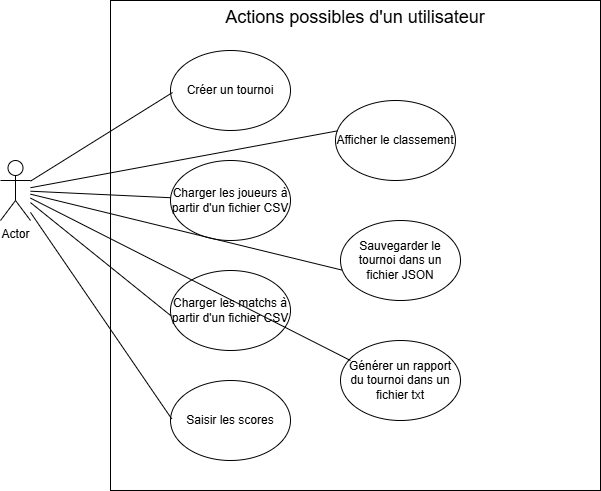

The diagram above was exported from draw.io. Its source (the exported page's mxGraphModel, read from the mxfile embedded in the PNG):
<mxGraphModel dx="1042" dy="527" grid="1" gridSize="10" guides="1" tooltips="1" connect="0" arrows="1" fold="1" page="1" pageScale="1" pageWidth="850" pageHeight="1100" background="light-dark(#FFFFFF,#000000)" math="0" shadow="0">
  <root>
    <mxCell id="0" />
    <mxCell id="1" parent="0" />
    <mxCell id="1InzIHSKH0gCKOSOoZ82-1" value="&lt;font style=&quot;font-size: 18px;&quot;&gt;Actions possibles d'un utilisateur&lt;/font&gt;" style="whiteSpace=wrap;html=1;aspect=fixed;verticalAlign=top;" parent="1" vertex="1">
      <mxGeometry x="200" y="50" width="490" height="490" as="geometry" />
    </mxCell>
    <mxCell id="1InzIHSKH0gCKOSOoZ82-2" value="Actor" style="shape=umlActor;verticalLabelPosition=bottom;verticalAlign=top;html=1;outlineConnect=0;" parent="1" vertex="1">
      <mxGeometry x="90" y="210" width="30" height="60" as="geometry" />
    </mxCell>
    <mxCell id="CscDOyA6JLFbPloLcjvj-1" value="Créer un tournoi" style="ellipse;whiteSpace=wrap;html=1;" vertex="1" parent="1">
      <mxGeometry x="260" y="100" width="120" height="80" as="geometry" />
    </mxCell>
    <mxCell id="CscDOyA6JLFbPloLcjvj-2" value="Charger les joueurs à partir d'un fichier CSV" style="ellipse;whiteSpace=wrap;html=1;" vertex="1" parent="1">
      <mxGeometry x="260" y="210" width="120" height="80" as="geometry" />
    </mxCell>
    <mxCell id="CscDOyA6JLFbPloLcjvj-3" value="Charger les matchs à partir d'un fichier CSV" style="ellipse;whiteSpace=wrap;html=1;" vertex="1" parent="1">
      <mxGeometry x="260" y="320" width="120" height="80" as="geometry" />
    </mxCell>
    <mxCell id="CscDOyA6JLFbPloLcjvj-5" value="Saisir les scores" style="ellipse;whiteSpace=wrap;html=1;" vertex="1" parent="1">
      <mxGeometry x="260" y="430" width="120" height="80" as="geometry" />
    </mxCell>
    <mxCell id="CscDOyA6JLFbPloLcjvj-6" value="Afficher le classement" style="ellipse;whiteSpace=wrap;html=1;" vertex="1" parent="1">
      <mxGeometry x="425" y="150" width="120" height="80" as="geometry" />
    </mxCell>
    <mxCell id="CscDOyA6JLFbPloLcjvj-7" value="Sauvegarder le tournoi dans un fichier JSON" style="ellipse;whiteSpace=wrap;html=1;" vertex="1" parent="1">
      <mxGeometry x="430" y="270" width="120" height="80" as="geometry" />
    </mxCell>
    <mxCell id="CscDOyA6JLFbPloLcjvj-8" value="Générer un rapport du tournoi dans un fichier txt" style="ellipse;whiteSpace=wrap;html=1;" vertex="1" parent="1">
      <mxGeometry x="430" y="390" width="120" height="80" as="geometry" />
    </mxCell>
    <mxCell id="CscDOyA6JLFbPloLcjvj-9" value="" style="endArrow=none;html=1;rounded=0;entryX=0.017;entryY=0.525;entryDx=0;entryDy=0;entryPerimeter=0;" edge="1" parent="1" source="1InzIHSKH0gCKOSOoZ82-2" target="CscDOyA6JLFbPloLcjvj-1">
      <mxGeometry width="50" height="50" relative="1" as="geometry">
        <mxPoint x="400" y="340" as="sourcePoint" />
        <mxPoint x="450" y="290" as="targetPoint" />
      </mxGeometry>
    </mxCell>
    <mxCell id="CscDOyA6JLFbPloLcjvj-10" value="" style="endArrow=none;html=1;rounded=0;" edge="1" parent="1" source="1InzIHSKH0gCKOSOoZ82-2" target="CscDOyA6JLFbPloLcjvj-2">
      <mxGeometry width="50" height="50" relative="1" as="geometry">
        <mxPoint x="190" y="290" as="sourcePoint" />
        <mxPoint x="240" y="240" as="targetPoint" />
      </mxGeometry>
    </mxCell>
    <mxCell id="CscDOyA6JLFbPloLcjvj-11" value="" style="endArrow=none;html=1;rounded=0;entryX=0.003;entryY=0.565;entryDx=0;entryDy=0;entryPerimeter=0;" edge="1" parent="1" source="1InzIHSKH0gCKOSOoZ82-2" target="CscDOyA6JLFbPloLcjvj-3">
      <mxGeometry width="50" height="50" relative="1" as="geometry">
        <mxPoint x="120" y="240" as="sourcePoint" />
        <mxPoint x="450" y="290" as="targetPoint" />
      </mxGeometry>
    </mxCell>
    <mxCell id="CscDOyA6JLFbPloLcjvj-12" value="" style="endArrow=none;html=1;rounded=0;entryX=0.01;entryY=0.48;entryDx=0;entryDy=0;entryPerimeter=0;" edge="1" parent="1" source="1InzIHSKH0gCKOSOoZ82-2" target="CscDOyA6JLFbPloLcjvj-5">
      <mxGeometry width="50" height="50" relative="1" as="geometry">
        <mxPoint x="400" y="340" as="sourcePoint" />
        <mxPoint x="450" y="290" as="targetPoint" />
      </mxGeometry>
    </mxCell>
    <mxCell id="CscDOyA6JLFbPloLcjvj-13" value="" style="endArrow=none;html=1;rounded=0;entryX=0.015;entryY=0.38;entryDx=0;entryDy=0;entryPerimeter=0;" edge="1" parent="1" source="1InzIHSKH0gCKOSOoZ82-2" target="CscDOyA6JLFbPloLcjvj-6">
      <mxGeometry width="50" height="50" relative="1" as="geometry">
        <mxPoint x="400" y="340" as="sourcePoint" />
        <mxPoint x="450" y="290" as="targetPoint" />
      </mxGeometry>
    </mxCell>
    <mxCell id="CscDOyA6JLFbPloLcjvj-14" value="" style="endArrow=none;html=1;rounded=0;entryX=0.013;entryY=0.62;entryDx=0;entryDy=0;entryPerimeter=0;" edge="1" parent="1" source="1InzIHSKH0gCKOSOoZ82-2" target="CscDOyA6JLFbPloLcjvj-7">
      <mxGeometry width="50" height="50" relative="1" as="geometry">
        <mxPoint x="400" y="340" as="sourcePoint" />
        <mxPoint x="450" y="290" as="targetPoint" />
      </mxGeometry>
    </mxCell>
    <mxCell id="CscDOyA6JLFbPloLcjvj-15" value="" style="endArrow=none;html=1;rounded=0;entryX=0.083;entryY=0.25;entryDx=0;entryDy=0;entryPerimeter=0;" edge="1" parent="1" source="1InzIHSKH0gCKOSOoZ82-2" target="CscDOyA6JLFbPloLcjvj-8">
      <mxGeometry width="50" height="50" relative="1" as="geometry">
        <mxPoint x="400" y="340" as="sourcePoint" />
        <mxPoint x="450" y="290" as="targetPoint" />
      </mxGeometry>
    </mxCell>
  </root>
</mxGraphModel>